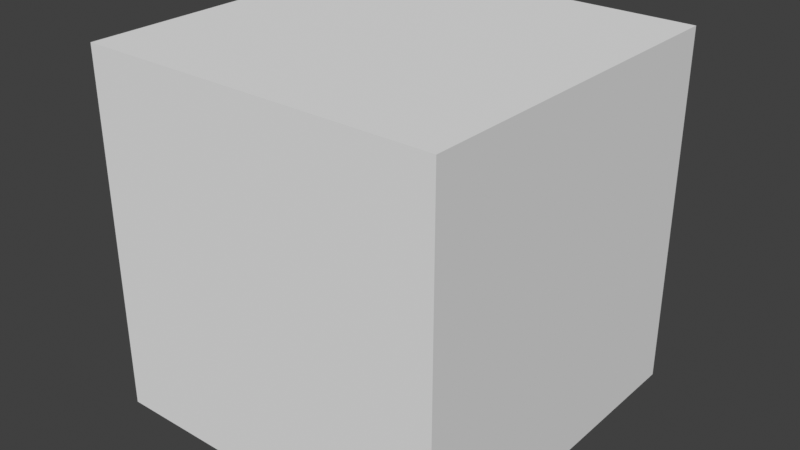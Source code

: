 # Source: mio3uv.blend  (saved by Blender 4.2.66; exported with 4.5.12 LTS)
import bpy
from mathutils import Matrix  # noqa: F401  (used for matrix-valued properties, if any)

bpy.ops.wm.read_factory_settings(use_empty=True)
scene = bpy.context.scene
scene.name = 'Scene'

# ---- collections
col_collection = bpy.data.collections.new('Collection'); scene.collection.children.link(col_collection)

# ---- materials (node trees are filled in below, after node groups)
mat_material = bpy.data.materials.new('Material')
mat_material.alpha_threshold = 0.0
mat_material.use_transparent_shadow = False
mat_material.roughness = 0.5
mat_material.line_color = (0.0, 0.0, 0.0, 1.0)

# ---- node groups
ng_mio3materialoverride = bpy.data.node_groups.new('Mio3MaterialOverride', 'GeometryNodeTree')
_s = ng_mio3materialoverride.interface.new_socket(name='Geometry', in_out='OUTPUT', socket_type='NodeSocketGeometry')
_s = ng_mio3materialoverride.interface.new_socket(name='Geometry', in_out='INPUT', socket_type='NodeSocketGeometry')
_s = ng_mio3materialoverride.interface.new_socket(name='Material', in_out='INPUT', socket_type='NodeSocketMaterial')
ng_mio3materialoverride.is_modifier = True
_N = ng_mio3materialoverride.nodes; _L = ng_mio3materialoverride.links
n0 = _N.new('NodeGroupInput'); n0.name = 'Group Input'; n0.location = (-200, 0)
n1 = _N.new('GeometryNodeSetMaterial'); n1.name = 'Set Material'; n1.location = (0, 0)
n2 = _N.new('NodeGroupOutput'); n2.name = 'Group Output'; n2.location = (200, 0)
_L.new(n0.outputs[0], n1.inputs[0])
_L.new(n1.outputs[0], n2.inputs[0])
_L.new(n0.outputs[1], n1.inputs[2])
n2.is_active_output = True
ng_mio3uvmesh = bpy.data.node_groups.new('Mio3UVMesh', 'GeometryNodeTree')
_s = ng_mio3uvmesh.interface.new_socket(name='Geometry', in_out='OUTPUT', socket_type='NodeSocketGeometry')
_s = ng_mio3uvmesh.interface.new_socket(name='Geometry', in_out='INPUT', socket_type='NodeSocketGeometry')
_s = ng_mio3uvmesh.interface.new_socket(name='UVMap', in_out='INPUT', socket_type='NodeSocketVector')
_s.hide_value = True
_s = ng_mio3uvmesh.interface.new_socket(name='Factor', in_out='INPUT', socket_type='NodeSocketFloat')
_s.subtype = 'FACTOR'
_s.min_value = 0.0
_s.max_value = 1.0
_s = ng_mio3uvmesh.interface.new_socket(name='Size', in_out='INPUT', socket_type='NodeSocketInt')
_s.min_value = 1
_s.max_value = 10
ng_mio3uvmesh.is_modifier = True
_N = ng_mio3uvmesh.nodes; _L = ng_mio3uvmesh.links
n0 = _N.new('NodeGroupOutput'); n0.name = 'Group Output'; n0.location = (720, 100)
n1 = _N.new('ShaderNodeMapRange'); n1.name = 'Map Range'; n1.location = (120, 20)
n1.inputs[3].default_value = 1.0
n2 = _N.new('ShaderNodeMix'); n2.name = 'Mix'; n2.location = (-22, 153)
n2.data_type = 'RGBA'
n3 = _N.new('GeometryNodeInputPosition'); n3.name = 'Position'; n3.location = (-188, 99)
n4 = _N.new('NodeGroupInput'); n4.name = 'Group Input.001'; n4.location = (-307, -201)
n5 = _N.new('GeometryNodeSplitEdges'); n5.name = 'Split Edges'; n5.location = (-80, 260)
n6 = _N.new('GeometryNodeSetPosition'); n6.name = 'Set Position'; n6.location = (120, 260)
n7 = _N.new('GeometryNodeTransform'); n7.name = 'Transform Geometry'; n7.location = (320, 260)
n8 = _N.new('GeometryNodeInputNamedAttribute'); n8.name = 'Named Attribute'; n8.location = (-400, 160)
n8.data_type = 'BOOLEAN'
n8.inputs[0].default_value = 'seam'
n9 = _N.new('NodeGroupInput'); n9.name = 'Group Input'; n9.location = (-302, -12)
n10 = _N.new('GeometryNodeCornersOfEdge'); n10.name = 'Corners of Edge'; n10.location = (-1480, 400)
n10.inputs[2].default_value = 1
n11 = _N.new('GeometryNodeOffsetCornerInFace'); n11.name = 'Offset Corner in Face'; n11.location = (-1300, 440)
n11.inputs[1].default_value = 1
n12 = _N.new('NodeGroupInput'); n12.name = 'Group Input.004'; n12.location = (-1300, 320)
n13 = _N.new('GeometryNodeCornersOfEdge'); n13.name = 'Corners of Edge.002'; n13.location = (-1300, 240)
n14 = _N.new('GeometryNodeFieldAtIndex'); n14.name = 'Evaluate at Index'; n14.location = (-1120, 440)
n14.domain = 'CORNER'
n14.data_type = 'FLOAT_VECTOR'
n15 = _N.new('GeometryNodeFieldAtIndex'); n15.name = 'Evaluate at Index.001'; n15.location = (-1120, 280)
n15.domain = 'CORNER'
n15.data_type = 'FLOAT_VECTOR'
n16 = _N.new('FunctionNodeCompare'); n16.name = 'Compare.001'; n16.location = (-940, 400)
n16.operation = 'EQUAL'
n16.data_type = 'VECTOR'
n16.inputs[12].default_value = 0.0
n17 = _N.new('GeometryNodeInputMeshEdgeNeighbors'); n17.name = 'Edge Neighbors.001'; n17.location = (-940, 500)
n18 = _N.new('GeometryNodeCornersOfEdge'); n18.name = 'Corners of Edge.001'; n18.location = (-1480, 60)
n19 = _N.new('GeometryNodeOffsetCornerInFace'); n19.name = 'Offset Corner in Face.001'; n19.location = (-1300, 100)
n19.inputs[1].default_value = 1
n20 = _N.new('NodeGroupInput'); n20.name = 'Group Input.005'; n20.location = (-1300, -20)
n21 = _N.new('GeometryNodeCornersOfEdge'); n21.name = 'Corners of Edge.003'; n21.location = (-1300, -100)
n21.inputs[2].default_value = 1
n22 = _N.new('GeometryNodeFieldAtIndex'); n22.name = 'Evaluate at Index.002'; n22.location = (-1120, 100)
n22.domain = 'CORNER'
n22.data_type = 'FLOAT_VECTOR'
n23 = _N.new('GeometryNodeFieldAtIndex'); n23.name = 'Evaluate at Index.003'; n23.location = (-1120, -60)
n23.domain = 'CORNER'
n23.data_type = 'FLOAT_VECTOR'
n24 = _N.new('FunctionNodeCompare'); n24.name = 'Compare.002'; n24.location = (-940, 60)
n24.operation = 'EQUAL'
n24.data_type = 'VECTOR'
n24.inputs[12].default_value = 0.0
n25 = _N.new('FunctionNodeCompare'); n25.name = 'Compare.003'; n25.location = (-760, 500)
n25.operation = 'EQUAL'
n25.data_type = 'INT'
n25.inputs[3].default_value = 1
n25.inputs[12].default_value = 0.0
n26 = _N.new('FunctionNodeBooleanMath'); n26.name = 'Boolean Math'; n26.location = (-760, 240)
n26.operation = 'NAND'
n27 = _N.new('FunctionNodeBooleanMath'); n27.name = 'Boolean Math.001'; n27.location = (-580, 320)
n27.operation = 'OR'
n28 = _N.new('NodeGroupInput'); n28.name = 'Group Input.006'; n28.location = (-580, 520)
n29 = _N.new('GeometryNodeStoreNamedAttribute'); n29.name = 'Store Named Attribute.002'; n29.location = (-400, 480)
n29.data_type = 'BOOLEAN'
n29.domain = 'EDGE'
n29.inputs[2].default_value = 'seam'
_L.new(n2.outputs[2], n6.inputs[2])
_L.new(n9.outputs[2], n2.inputs[0])
_L.new(n3.outputs[0], n2.inputs[6])
_L.new(n9.outputs[2], n1.inputs[0])
_L.new(n6.outputs[0], n7.inputs[0])
_L.new(n1.outputs[0], n7.inputs[3])
_L.new(n5.outputs[0], n6.inputs[0])
_L.new(n9.outputs[3], n1.inputs[4])
_L.new(n4.outputs[1], n2.inputs[7])
_L.new(n7.outputs[0], n0.inputs[0])
_L.new(n8.outputs[0], n5.inputs[1])
_L.new(n10.outputs[0], n11.inputs[0])
_L.new(n11.outputs[0], n14.inputs[1])
_L.new(n12.outputs[1], n14.inputs[0])
_L.new(n12.outputs[1], n15.inputs[0])
_L.new(n13.outputs[0], n15.inputs[1])
_L.new(n14.outputs[0], n16.inputs[4])
_L.new(n15.outputs[0], n16.inputs[5])
_L.new(n18.outputs[0], n19.inputs[0])
_L.new(n19.outputs[0], n22.inputs[1])
_L.new(n20.outputs[1], n22.inputs[0])
_L.new(n20.outputs[1], n23.inputs[0])
_L.new(n21.outputs[0], n23.inputs[1])
_L.new(n22.outputs[0], n24.inputs[4])
_L.new(n23.outputs[0], n24.inputs[5])
_L.new(n17.outputs[0], n25.inputs[2])
_L.new(n16.outputs[0], n26.inputs[0])
_L.new(n24.outputs[0], n26.inputs[1])
_L.new(n26.outputs[0], n27.inputs[1])
_L.new(n25.outputs[0], n27.inputs[0])
_L.new(n28.outputs[0], n29.inputs[0])
_L.new(n27.outputs[0], n29.inputs[3])
_L.new(n29.outputs[0], n5.inputs[0])
n0.is_active_output = True

# ---- material node trees
mat_material.use_nodes = True; mat_material.node_tree.nodes.clear()
_N = mat_material.node_tree.nodes; _L = mat_material.node_tree.links
n0 = _N.new('ShaderNodeOutputMaterial'); n0.name = 'Material Output'; n0.location = (219, 328)
n1 = _N.new('ShaderNodeBsdfPrincipled'); n1.name = 'プリンシプルBSDF'; n1.location = (-76, 249)
n1.distribution = 'GGX'
n1.subsurface_method = 'BURLEY'
n1.inputs[3].default_value = 1.45
n1.inputs[27].default_value = (0.0, 0.0, 0.0, 1.0)
n1.inputs[28].default_value = 1.0
_L.new(n1.outputs[0], n0.inputs[0])
n0.is_active_output = True

# ---- world
world_world = bpy.data.worlds.new('World'); scene.world = world_world
world_world.use_nodes = True; world_world.node_tree.nodes.clear()
_N = world_world.node_tree.nodes; _L = world_world.node_tree.links
n0 = _N.new('ShaderNodeOutputWorld'); n0.name = 'World Output'; n0.location = (300, 300)
n1 = _N.new('ShaderNodeBackground'); n1.name = 'Background'; n1.location = (10, 300)
n1.inputs[0].default_value = (0.05088, 0.05088, 0.05088, 1.0)
_L.new(n1.outputs[0], n0.inputs[0])
n0.is_active_output = True
world_world.color = (0.05088, 0.05088, 0.05088)
world_world.use_sun_shadow = False
world_world.sun_shadow_jitter_overblur = 0.0

# ---- meshes
me_cube = bpy.data.meshes.new('Cube')
me_cube.from_pydata([(1.0, 1.0, 1.0), (1.0, 1.0, -1.0), (1.0, -1.0, 1.0), (1.0, -1.0, -1.0), (-1.0, 1.0, 1.0), (-1.0, 1.0, -1.0), (-1.0, -1.0, 1.0), (-1.0, -1.0, -1.0)], [], [(0, 4, 6, 2), (3, 2, 6, 7), (7, 6, 4, 5), (5, 1, 3, 7), (1, 0, 2, 3), (5, 4, 0, 1)])
_uv = me_cube.uv_layers.new(name='UVMap')
_uv.uv.foreach_set('vector', [0.375, 0.0, 0.625, 0.0, 0.625, 0.25, 0.375, 0.25, 0.375, 0.25, 0.625, 0.25, 0.625, 0.5, 0.375, 0.5, 0.375, 0.5, 0.625, 0.5, 0.625, 0.75, 0.375, 0.75, 0.375, 0.75, 0.625, 0.75, 0.625, 1.0, 0.375, 1.0, 0.125, 0.5, 0.375, 0.5, 0.375, 0.75, 0.125, 0.75, 0.625, 0.5, 0.875, 0.5, 0.875, 0.75, 0.625, 0.75])
me_cube.materials.append(mat_material)
me_cube.use_remesh_preserve_volume = False
me_cube.use_remesh_preserve_attributes = False
me_cube.use_mirror_vertex_groups = False
me_cube.update()

# ---- objects
ob_cube = bpy.data.objects.new('Cube', me_cube)

# ---- transforms, parenting, visibility, modifiers, constraints
ob_cube.location = (0.0, 0.0, 0.0)
ob_cube.lock_rotations_4d = False
ob_cube.empty_display_type = 'ARROWS'
ob_cube.lineart.crease_threshold = 0.0
_m = ob_cube.modifiers.new('GeometryNodes', 'NODES')
_m.node_group = ng_mio3materialoverride
_gi = [s.identifier for s in ng_mio3materialoverride.interface.items_tree if s.item_type == 'SOCKET' and s.in_out == 'INPUT']
_m[_gi[1]] = None  # Material
_m = ob_cube.modifiers.new('GeometryNodes.001', 'NODES')
_m.node_group = ng_mio3uvmesh

# ---- collection membership
col_collection.objects.link(ob_cube)

# ---- scene / render settings (as saved in the file)
scene.frame_start = 1; scene.frame_end = 60; scene.frame_set(3)
scene.render.engine = 'BLENDER_EEVEE_NEXT'
scene.render.resolution_percentage = 25
scene.cycles.use_denoising = False
scene.cycles.samples = 16
scene.cycles.sampling_pattern = 'TABULATED_SOBOL'
scene.cycles.use_light_tree = False
scene.eevee.taa_samples = 4
scene.eevee.taa_render_samples = 32
scene.view_settings.view_transform = 'Standard'
bpy.context.view_layer.update()

# ---- added for rendering (the .blend has no active camera and no usable light): camera, sun
cam_auto = bpy.data.cameras.new('AutoCamera')
cam_auto.lens = 50.0
cam_auto.sensor_width = 36.0
cam_auto.clip_end = 1000.0
ob_auto_camera = bpy.data.objects.new('AutoCamera', cam_auto)
scene.collection.objects.link(ob_auto_camera)
ob_auto_camera.location = (3.20507, -3.84609, 2.56406)
ob_auto_camera.rotation_euler = (1.09748, -7.21219e-08, 0.694738)
scene.camera = ob_auto_camera
light_auto_sun = bpy.data.lights.new('AutoSun', 'SUN')
light_auto_sun.energy = 3.0
light_auto_sun.angle = 0.0523599
ob_auto_sun = bpy.data.objects.new('AutoSun', light_auto_sun)
scene.collection.objects.link(ob_auto_sun)
ob_auto_sun.rotation_euler = (0.872665, 0.174533, 0.523599)
bpy.context.view_layer.update()
